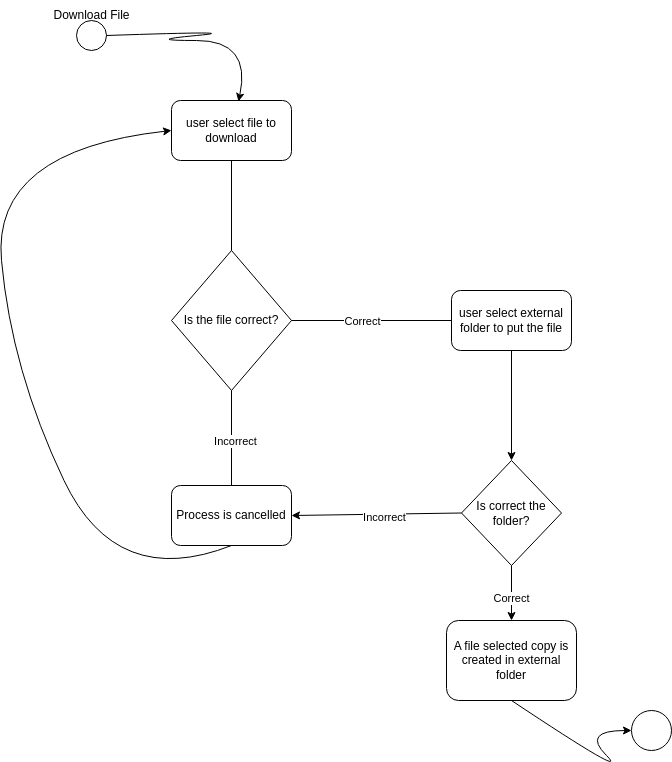

The diagram above was exported from draw.io. Its source (the exported page's mxGraphModel, read from the mxfile embedded in the PNG):
<mxGraphModel dx="600" dy="612" grid="1" gridSize="10" guides="1" tooltips="1" connect="1" arrows="1" fold="1" page="1" pageScale="1" pageWidth="827" pageHeight="1169" math="0" shadow="0">
  <root>
    <mxCell id="0" />
    <mxCell id="1" parent="0" />
    <mxCell id="SrMD0GwfA5TjsLFttzY5-1" value="" style="ellipse;whiteSpace=wrap;html=1;aspect=fixed;" parent="1" vertex="1">
      <mxGeometry x="105" y="90" width="30" height="30" as="geometry" />
    </mxCell>
    <mxCell id="SrMD0GwfA5TjsLFttzY5-2" value="Download File" style="text;html=1;align=center;verticalAlign=middle;resizable=0;points=[];autosize=1;strokeColor=none;fillColor=none;" parent="1" vertex="1">
      <mxGeometry x="70" y="70" width="100" height="30" as="geometry" />
    </mxCell>
    <mxCell id="SrMD0GwfA5TjsLFttzY5-3" value="user select file to download" style="rounded=1;whiteSpace=wrap;html=1;" parent="1" vertex="1">
      <mxGeometry x="200" y="170" width="120" height="60" as="geometry" />
    </mxCell>
    <mxCell id="SrMD0GwfA5TjsLFttzY5-4" value="Is the file correct?" style="rhombus;whiteSpace=wrap;html=1;" parent="1" vertex="1">
      <mxGeometry x="200" y="320" width="120" height="140" as="geometry" />
    </mxCell>
    <mxCell id="SrMD0GwfA5TjsLFttzY5-5" value="user select external folder to put the file" style="rounded=1;whiteSpace=wrap;html=1;" parent="1" vertex="1">
      <mxGeometry x="480" y="360" width="120" height="60" as="geometry" />
    </mxCell>
    <mxCell id="SrMD0GwfA5TjsLFttzY5-6" value="Process is cancelled" style="rounded=1;whiteSpace=wrap;html=1;" parent="1" vertex="1">
      <mxGeometry x="200" y="555" width="120" height="60" as="geometry" />
    </mxCell>
    <mxCell id="SrMD0GwfA5TjsLFttzY5-7" value="" style="endArrow=none;html=1;rounded=0;entryX=0.5;entryY=1;entryDx=0;entryDy=0;exitX=0.5;exitY=0;exitDx=0;exitDy=0;" parent="1" source="SrMD0GwfA5TjsLFttzY5-4" target="SrMD0GwfA5TjsLFttzY5-3" edge="1">
      <mxGeometry width="50" height="50" relative="1" as="geometry">
        <mxPoint x="220" y="300" as="sourcePoint" />
        <mxPoint x="270" y="250" as="targetPoint" />
      </mxGeometry>
    </mxCell>
    <mxCell id="SrMD0GwfA5TjsLFttzY5-8" value="" style="endArrow=none;html=1;rounded=0;entryX=0;entryY=0.5;entryDx=0;entryDy=0;exitX=1;exitY=0.5;exitDx=0;exitDy=0;" parent="1" source="SrMD0GwfA5TjsLFttzY5-4" target="SrMD0GwfA5TjsLFttzY5-5" edge="1">
      <mxGeometry width="50" height="50" relative="1" as="geometry">
        <mxPoint x="320" y="420" as="sourcePoint" />
        <mxPoint x="370" y="370" as="targetPoint" />
      </mxGeometry>
    </mxCell>
    <mxCell id="SrMD0GwfA5TjsLFttzY5-9" value="Correct" style="edgeLabel;html=1;align=center;verticalAlign=middle;resizable=0;points=[];" parent="SrMD0GwfA5TjsLFttzY5-8" vertex="1" connectable="0">
      <mxGeometry x="-0.35" y="-3" relative="1" as="geometry">
        <mxPoint x="18" y="-3" as="offset" />
      </mxGeometry>
    </mxCell>
    <mxCell id="SrMD0GwfA5TjsLFttzY5-10" value="" style="endArrow=none;html=1;rounded=0;entryX=0.5;entryY=1;entryDx=0;entryDy=0;exitX=0.5;exitY=0;exitDx=0;exitDy=0;" parent="1" source="SrMD0GwfA5TjsLFttzY5-6" target="SrMD0GwfA5TjsLFttzY5-4" edge="1">
      <mxGeometry width="50" height="50" relative="1" as="geometry">
        <mxPoint x="200" y="500" as="sourcePoint" />
        <mxPoint x="250" y="450" as="targetPoint" />
        <Array as="points" />
      </mxGeometry>
    </mxCell>
    <mxCell id="SrMD0GwfA5TjsLFttzY5-11" value="Incorrect" style="edgeLabel;html=1;align=center;verticalAlign=middle;resizable=0;points=[];" parent="SrMD0GwfA5TjsLFttzY5-10" vertex="1" connectable="0">
      <mxGeometry x="-0.0526" y="-3" relative="1" as="geometry">
        <mxPoint as="offset" />
      </mxGeometry>
    </mxCell>
    <mxCell id="SrMD0GwfA5TjsLFttzY5-12" value="" style="curved=1;endArrow=classic;html=1;rounded=0;entryX=0.558;entryY=0.017;entryDx=0;entryDy=0;entryPerimeter=0;exitX=1;exitY=0.5;exitDx=0;exitDy=0;" parent="1" source="SrMD0GwfA5TjsLFttzY5-1" target="SrMD0GwfA5TjsLFttzY5-3" edge="1">
      <mxGeometry width="50" height="50" relative="1" as="geometry">
        <mxPoint x="170" y="160" as="sourcePoint" />
        <mxPoint x="220" y="110" as="targetPoint" />
        <Array as="points">
          <mxPoint x="280" y="100" />
          <mxPoint x="170" y="110" />
          <mxPoint x="280" y="110" />
        </Array>
      </mxGeometry>
    </mxCell>
    <mxCell id="SrMD0GwfA5TjsLFttzY5-14" value="" style="curved=1;endArrow=classic;html=1;rounded=0;exitX=0.5;exitY=1;exitDx=0;exitDy=0;entryX=0;entryY=0.5;entryDx=0;entryDy=0;" parent="1" source="SrMD0GwfA5TjsLFttzY5-6" target="SrMD0GwfA5TjsLFttzY5-3" edge="1">
      <mxGeometry width="50" height="50" relative="1" as="geometry">
        <mxPoint x="95" y="660" as="sourcePoint" />
        <mxPoint x="145" y="610" as="targetPoint" />
        <Array as="points">
          <mxPoint x="145" y="660" />
          <mxPoint x="40" y="440" />
          <mxPoint x="20" y="220" />
        </Array>
      </mxGeometry>
    </mxCell>
    <mxCell id="SrMD0GwfA5TjsLFttzY5-17" value="" style="ellipse;whiteSpace=wrap;html=1;aspect=fixed;" parent="1" vertex="1">
      <mxGeometry x="660" y="780" width="40" height="40" as="geometry" />
    </mxCell>
    <mxCell id="SrMD0GwfA5TjsLFttzY5-22" value="" style="endArrow=classic;html=1;rounded=0;exitX=0.5;exitY=1;exitDx=0;exitDy=0;entryX=0.5;entryY=0;entryDx=0;entryDy=0;" parent="1" source="SrMD0GwfA5TjsLFttzY5-5" target="SrMD0GwfA5TjsLFttzY5-26" edge="1">
      <mxGeometry width="50" height="50" relative="1" as="geometry">
        <mxPoint x="610" y="440" as="sourcePoint" />
        <mxPoint x="540" y="480" as="targetPoint" />
      </mxGeometry>
    </mxCell>
    <mxCell id="SrMD0GwfA5TjsLFttzY5-26" value="Is correct the folder?" style="rhombus;whiteSpace=wrap;html=1;" parent="1" vertex="1">
      <mxGeometry x="490" y="530" width="100" height="105" as="geometry" />
    </mxCell>
    <mxCell id="SrMD0GwfA5TjsLFttzY5-27" value="" style="endArrow=classic;html=1;rounded=0;entryX=1;entryY=0.5;entryDx=0;entryDy=0;exitX=0;exitY=0.5;exitDx=0;exitDy=0;" parent="1" source="SrMD0GwfA5TjsLFttzY5-26" target="SrMD0GwfA5TjsLFttzY5-6" edge="1">
      <mxGeometry width="50" height="50" relative="1" as="geometry">
        <mxPoint x="390" y="590" as="sourcePoint" />
        <mxPoint x="440" y="540" as="targetPoint" />
      </mxGeometry>
    </mxCell>
    <mxCell id="SrMD0GwfA5TjsLFttzY5-28" value="Incorrect" style="edgeLabel;html=1;align=center;verticalAlign=middle;resizable=0;points=[];" parent="SrMD0GwfA5TjsLFttzY5-27" vertex="1" connectable="0">
      <mxGeometry x="-0.0818" y="4" relative="1" as="geometry">
        <mxPoint y="-1" as="offset" />
      </mxGeometry>
    </mxCell>
    <mxCell id="SrMD0GwfA5TjsLFttzY5-29" value="A file selected copy is created in external folder" style="rounded=1;whiteSpace=wrap;html=1;" parent="1" vertex="1">
      <mxGeometry x="475" y="690" width="130" height="80" as="geometry" />
    </mxCell>
    <mxCell id="SrMD0GwfA5TjsLFttzY5-30" value="" style="endArrow=classic;html=1;rounded=0;entryX=0.5;entryY=0;entryDx=0;entryDy=0;exitX=0.5;exitY=1;exitDx=0;exitDy=0;" parent="1" source="SrMD0GwfA5TjsLFttzY5-26" target="SrMD0GwfA5TjsLFttzY5-29" edge="1">
      <mxGeometry width="50" height="50" relative="1" as="geometry">
        <mxPoint x="460" y="700" as="sourcePoint" />
        <mxPoint x="510" y="650" as="targetPoint" />
      </mxGeometry>
    </mxCell>
    <mxCell id="SrMD0GwfA5TjsLFttzY5-31" value="Correct" style="edgeLabel;html=1;align=center;verticalAlign=middle;resizable=0;points=[];" parent="SrMD0GwfA5TjsLFttzY5-30" vertex="1" connectable="0">
      <mxGeometry x="0.1636" y="-1" relative="1" as="geometry">
        <mxPoint as="offset" />
      </mxGeometry>
    </mxCell>
    <mxCell id="SrMD0GwfA5TjsLFttzY5-32" value="" style="curved=1;endArrow=classic;html=1;rounded=0;exitX=0.5;exitY=1;exitDx=0;exitDy=0;" parent="1" source="SrMD0GwfA5TjsLFttzY5-29" edge="1">
      <mxGeometry width="50" height="50" relative="1" as="geometry">
        <mxPoint x="610" y="850" as="sourcePoint" />
        <mxPoint x="660" y="800" as="targetPoint" />
        <Array as="points">
          <mxPoint x="660" y="850" />
          <mxPoint x="610" y="800" />
        </Array>
      </mxGeometry>
    </mxCell>
  </root>
</mxGraphModel>